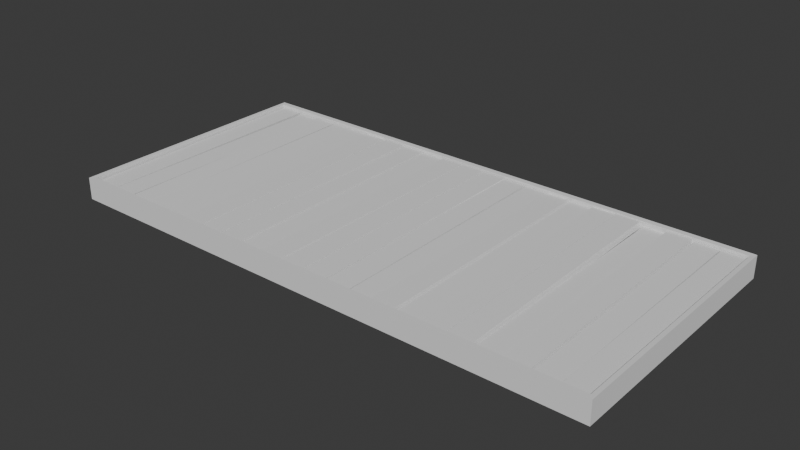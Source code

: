 # Source: Wooden_Platform.blend  (saved by Blender 5.2.44; exported with 4.5.12 LTS)
import bpy
from mathutils import Matrix  # noqa: F401  (used for matrix-valued properties, if any)

bpy.ops.wm.read_factory_settings(use_empty=True)
scene = bpy.context.scene
scene.name = 'Scene'

# ---- collections
col_collection = bpy.data.collections.new('Collection'); scene.collection.children.link(col_collection)

# ---- world
world_world = bpy.data.worlds.new('World'); scene.world = world_world
world_world.use_nodes = True; world_world.node_tree.nodes.clear()
_N = world_world.node_tree.nodes; _L = world_world.node_tree.links
n0 = _N.new('ShaderNodeOutputWorld'); n0.name = 'World Output'; n0.location = (200, 100)
n1 = _N.new('ShaderNodeBackground'); n1.name = 'Background'; n1.location = (-200, 100)
n1.inputs[0].default_value = (0.05088, 0.05088, 0.05088, 1.0)
_L.new(n1.outputs[0], n0.inputs[0])
n0.is_active_output = True
world_world.color = (0.05088, 0.05088, 0.05088)
world_world.sun_shadow_jitter_overblur = 0.0

# ---- meshes
me_cube_137 = bpy.data.meshes.new('Cube.137')
me_cube_137.from_pydata([(2.235, 1.181, 0.4881), (2.235, 1.181, 0.4303), (2.235, -1.24, 0.4881), (2.235, -1.24, 0.4303), (2.009, 1.181, 0.4881), (2.009, 1.181, 0.4303), (2.009, -1.24, 0.4881), (2.009, -1.24, 0.4303), (1.997, 1.183, 0.4853), (1.989, 1.186, 0.4275), (2.004, -1.238, 0.4787), (1.997, -1.235, 0.421), (1.77, 1.181, 0.4872), (1.763, 1.185, 0.4295), (1.778, -1.239, 0.4807), (1.77, -1.236, 0.4229), (1.744, 1.184, 0.4996), (1.745, 1.189, 0.4419), (1.759, -1.236, 0.4892), (1.76, -1.231, 0.4314), (1.517, 1.182, 0.4993), (1.518, 1.187, 0.4415), (1.532, -1.238, 0.4888), (1.534, -1.233, 0.431), (1.524, 1.187, 0.4675), (1.515, 1.182, 0.4098), (1.529, -1.233, 0.478), (1.52, -1.239, 0.4203), (1.298, 1.187, 0.4699), (1.289, 1.181, 0.4121), (1.303, -1.234, 0.4803), (1.294, -1.239, 0.4226), (1.262, 1.183, 0.5062), (1.271, 1.188, 0.4484), (1.276, -1.237, 0.4974), (1.284, -1.233, 0.4396), (1.036, 1.182, 0.504), (1.044, 1.186, 0.4463), (1.05, -1.239, 0.4952), (1.058, -1.234, 0.4375), (1.025, 1.188, 0.4988), (1.03, 1.19, 0.441), (1.041, -1.233, 0.4944), (1.047, -1.231, 0.4366), (0.7984, 1.186, 0.4974), (0.804, 1.188, 0.4396), (0.8146, -1.235, 0.493), (0.8202, -1.233, 0.4352), (0.8076, 1.185, 0.4797), (0.8043, 1.182, 0.4219), (0.811, -1.236, 0.4845), (0.8076, -1.239, 0.4267), (0.581, 1.184, 0.4805), (0.5777, 1.182, 0.4227), (0.5844, -1.237, 0.4853), (0.5811, -1.239, 0.4275), (0.5583, 1.188, 0.4884), (0.5674, 1.182, 0.4307), (0.5608, -1.233, 0.4993), (0.5699, -1.238, 0.4416), (0.3319, 1.187, 0.4861), (0.341, 1.182, 0.4284), (0.3344, -1.233, 0.497), (0.3435, -1.239, 0.4393), (0.3308, 1.182, 0.488), (0.3269, 1.184, 0.4302), (0.3358, -1.239, 0.4832), (0.3319, -1.237, 0.4254), (0.1043, 1.181, 0.489), (0.1003, 1.183, 0.4312), (0.1093, -1.24, 0.4842), (0.1053, -1.238, 0.4264), (0.09065, 1.18, 0.493), (0.08673, 1.185, 0.4352), (0.09803, -1.24, 0.4829), (0.09411, -1.235, 0.4251), (-0.1359, 1.179, 0.494), (-0.1398, 1.184, 0.4362), (-0.1285, -1.241, 0.4839), (-0.1324, -1.236, 0.4261), (-0.1322, 1.168, 0.4993), (-0.1301, 1.172, 0.4415), (-0.1466, -1.253, 0.4899), (-0.1445, -1.248, 0.4321), (-0.3587, 1.169, 0.4988), (-0.3567, 1.174, 0.441), (-0.3731, -1.251, 0.4894), (-0.3711, -1.246, 0.4316), (-0.3773, 1.17, 0.5033), (-0.3717, 1.174, 0.4455), (-0.3878, -1.251, 0.4941), (-0.3822, -1.246, 0.4363), (-0.6038, 1.171, 0.5018), (-0.5982, 1.176, 0.4441), (-0.6143, -1.249, 0.4927), (-0.6087, -1.245, 0.4349), (-0.62, 1.174, 0.5018), (-0.611, 1.175, 0.444), (-0.6292, -1.247, 0.4983), (-0.6202, -1.246, 0.4406), (-0.8463, 1.175, 0.4995), (-0.8374, 1.176, 0.4418), (-0.8556, -1.246, 0.4961), (-0.8466, -1.244, 0.4383), (-0.8613, 1.184, 0.4855), (-0.8652, 1.185, 0.4277), (-0.8535, -1.237, 0.4834), (-0.8574, -1.236, 0.4256), (-1.088, 1.183, 0.4865), (-1.092, 1.184, 0.4287), (-1.08, -1.238, 0.4844), (-1.084, -1.237, 0.4266), (-1.099, 1.181, 0.4925), (-1.094, 1.18, 0.4347), (-1.101, -1.24, 0.4944), (-1.095, -1.241, 0.4366), (-1.326, 1.181, 0.4911), (-1.32, 1.18, 0.4333), (-1.327, -1.24, 0.493), (-1.322, -1.241, 0.4352), (-1.338, 1.177, 0.5009), (-1.333, 1.18, 0.4431), (-1.339, -1.244, 0.4944), (-1.333, -1.241, 0.4366), (-1.565, 1.177, 0.4994), (-1.559, 1.18, 0.4416), (-1.565, -1.244, 0.493), (-1.56, -1.24, 0.4352), (-1.593, 1.192, 0.493), (-1.585, 1.189, 0.4353), (-1.578, -1.229, 0.4979), (-1.57, -1.232, 0.4401), (-1.82, 1.19, 0.491), (-1.811, 1.187, 0.4332), (-1.805, -1.231, 0.4958), (-1.797, -1.233, 0.4381), (-1.805, 1.178, 0.4888), (-1.806, 1.179, 0.431), (-1.808, -1.243, 0.4869), (-1.809, -1.242, 0.4291), (-2.031, 1.178, 0.489), (-2.032, 1.179, 0.4312), (-2.035, -1.243, 0.4871), (-2.036, -1.242, 0.4293), (-2.028, 1.169, 0.4892), (-2.033, 1.172, 0.4314), (-2.043, -1.252, 0.4815), (-2.048, -1.248, 0.4237), (-2.255, 1.17, 0.4905), (-2.26, 1.174, 0.4327), (-2.27, -1.25, 0.4828), (-2.275, -1.246, 0.425), (-2.272, 1.173, 0.4883), (-2.281, 1.179, 0.4306), (-2.277, -1.248, 0.4763), (-2.287, -1.242, 0.4185), (-2.498, 1.173, 0.4907), (-2.508, 1.179, 0.433), (-2.504, -1.247, 0.4787), (-2.513, -1.241, 0.4209), (-2.509, 1.177, 0.4762), (-2.516, 1.175, 0.4184), (-2.517, -1.243, 0.4805), (-2.524, -1.245, 0.4227), (-2.735, 1.179, 0.4779), (-2.742, 1.177, 0.4201), (-2.744, -1.242, 0.4822), (-2.751, -1.244, 0.4244), (-2.761, 1.183, 0.4853), (-2.769, 1.186, 0.4275), (-2.754, -1.238, 0.4788), (-2.761, -1.235, 0.421), (-2.988, 1.181, 0.4872), (-2.995, 1.185, 0.4294), (-2.98, -1.239, 0.4807), (-2.988, -1.236, 0.4229), (2.284, 1.236, 0.5176), (2.284, 1.236, 0.3027), (2.242, 1.187, 0.5159), (2.242, 1.187, 0.3044), (-3.043, 1.236, 0.5176), (-3.043, 1.236, 0.3027), (-3.002, 1.187, 0.5159), (-3.002, 1.187, 0.3044), (-3.043, -1.282, 0.5176), (-3.043, -1.282, 0.3027), (-3.002, -1.235, 0.5159), (-3.002, -1.235, 0.3044), (2.284, -1.287, 0.5176), (2.284, -1.287, 0.3027), (2.242, -1.24, 0.5159), (2.242, -1.24, 0.3044)], [], [(0, 2, 3, 1), (2, 6, 7, 3), (6, 4, 5, 7), (4, 0, 1, 5), (2, 0, 4, 6), (7, 5, 1, 3), (8, 10, 11, 9), (10, 14, 15, 11), (14, 12, 13, 15), (12, 8, 9, 13), (10, 8, 12, 14), (15, 13, 9, 11), (16, 18, 19, 17), (18, 22, 23, 19), (22, 20, 21, 23), (20, 16, 17, 21), (18, 16, 20, 22), (23, 21, 17, 19), (24, 26, 27, 25), (26, 30, 31, 27), (30, 28, 29, 31), (28, 24, 25, 29), (26, 24, 28, 30), (31, 29, 25, 27), (32, 34, 35, 33), (34, 38, 39, 35), (38, 36, 37, 39), (36, 32, 33, 37), (34, 32, 36, 38), (39, 37, 33, 35), (40, 42, 43, 41), (42, 46, 47, 43), (46, 44, 45, 47), (44, 40, 41, 45), (42, 40, 44, 46), (47, 45, 41, 43), (48, 50, 51, 49), (50, 54, 55, 51), (54, 52, 53, 55), (52, 48, 49, 53), (50, 48, 52, 54), (55, 53, 49, 51), (56, 58, 59, 57), (58, 62, 63, 59), (62, 60, 61, 63), (60, 56, 57, 61), (58, 56, 60, 62), (63, 61, 57, 59), (64, 66, 67, 65), (66, 70, 71, 67), (70, 68, 69, 71), (68, 64, 65, 69), (66, 64, 68, 70), (71, 69, 65, 67), (72, 74, 75, 73), (74, 78, 79, 75), (78, 76, 77, 79), (76, 72, 73, 77), (74, 72, 76, 78), (79, 77, 73, 75), (80, 82, 83, 81), (82, 86, 87, 83), (86, 84, 85, 87), (84, 80, 81, 85), (82, 80, 84, 86), (87, 85, 81, 83), (88, 90, 91, 89), (90, 94, 95, 91), (94, 92, 93, 95), (92, 88, 89, 93), (90, 88, 92, 94), (95, 93, 89, 91), (96, 98, 99, 97), (98, 102, 103, 99), (102, 100, 101, 103), (100, 96, 97, 101), (98, 96, 100, 102), (103, 101, 97, 99), (104, 106, 107, 105), (106, 110, 111, 107), (110, 108, 109, 111), (108, 104, 105, 109), (106, 104, 108, 110), (111, 109, 105, 107), (112, 114, 115, 113), (114, 118, 119, 115), (118, 116, 117, 119), (116, 112, 113, 117), (114, 112, 116, 118), (119, 117, 113, 115), (120, 122, 123, 121), (122, 126, 127, 123), (126, 124, 125, 127), (124, 120, 121, 125), (122, 120, 124, 126), (127, 125, 121, 123), (128, 130, 131, 129), (130, 134, 135, 131), (134, 132, 133, 135), (132, 128, 129, 133), (130, 128, 132, 134), (135, 133, 129, 131), (136, 138, 139, 137), (138, 142, 143, 139), (142, 140, 141, 143), (140, 136, 137, 141), (138, 136, 140, 142), (143, 141, 137, 139), (144, 146, 147, 145), (146, 150, 151, 147), (150, 148, 149, 151), (148, 144, 145, 149), (146, 144, 148, 150), (151, 149, 145, 147), (152, 154, 155, 153), (154, 158, 159, 155), (158, 156, 157, 159), (156, 152, 153, 157), (154, 152, 156, 158), (159, 157, 153, 155), (160, 162, 163, 161), (162, 166, 167, 163), (166, 164, 165, 167), (164, 160, 161, 165), (162, 160, 164, 166), (167, 165, 161, 163), (168, 170, 171, 169), (170, 174, 175, 171), (174, 172, 173, 175), (172, 168, 169, 173), (170, 168, 172, 174), (175, 173, 169, 171), (179, 177, 189, 191), (178, 182, 183, 179), (181, 183, 187, 185), (180, 176, 177, 181), (178, 176, 180, 182), (183, 181, 177, 179), (186, 184, 185, 187), (183, 182, 186, 187), (180, 181, 185, 184), (182, 180, 184, 186), (188, 190, 191, 189), (176, 178, 190, 188), (178, 179, 191, 190), (177, 176, 188, 189), (188, 184, 185, 189), (191, 187, 186, 190), (184, 188, 190, 186), (191, 189, 185, 187)])
_uv = me_cube_137.uv_layers.new(name='UVMap')
_uv.uv.foreach_set('vector', [0.375, 0.0, 0.375, 0.25, 0.625, 0.25, 0.625, 0.0, 0.375, 0.25, 0.375, 0.5, 0.625, 0.5, 0.625, 0.25, 0.375, 0.5, 0.375, 0.75, 0.625, 0.75, 0.625, 0.5, 0.375, 0.75, 0.375, 1.0, 0.625, 1.0, 0.625, 0.75, 0.125, 0.5, 0.125, 0.75, 0.375, 0.75, 0.375, 0.5, 0.625, 0.5, 0.625, 0.75, 0.875, 0.75, 0.875, 0.5, 0.375, 0.0, 0.375, 0.25, 0.625, 0.25, 0.625, 0.0, 0.375, 0.25, 0.375, 0.5, 0.625, 0.5, 0.625, 0.25, 0.375, 0.5, 0.375, 0.75, 0.625, 0.75, 0.625, 0.5, 0.375, 0.75, 0.375, 1.0, 0.625, 1.0, 0.625, 0.75, 0.125, 0.5, 0.125, 0.75, 0.375, 0.75, 0.375, 0.5, 0.625, 0.5, 0.625, 0.75, 0.875, 0.75, 0.875, 0.5, 0.375, 0.0, 0.375, 0.25, 0.625, 0.25, 0.625, 0.0, 0.375, 0.25, 0.375, 0.5, 0.625, 0.5, 0.625, 0.25, 0.375, 0.5, 0.375, 0.75, 0.625, 0.75, 0.625, 0.5, 0.375, 0.75, 0.375, 1.0, 0.625, 1.0, 0.625, 0.75, 0.125, 0.5, 0.125, 0.75, 0.375, 0.75, 0.375, 0.5, 0.625, 0.5, 0.625, 0.75, 0.875, 0.75, 0.875, 0.5, 0.375, 0.0, 0.375, 0.25, 0.625, 0.25, 0.625, 0.0, 0.375, 0.25, 0.375, 0.5, 0.625, 0.5, 0.625, 0.25, 0.375, 0.5, 0.375, 0.75, 0.625, 0.75, 0.625, 0.5, 0.375, 0.75, 0.375, 1.0, 0.625, 1.0, 0.625, 0.75, 0.125, 0.5, 0.125, 0.75, 0.375, 0.75, 0.375, 0.5, 0.625, 0.5, 0.625, 0.75, 0.875, 0.75, 0.875, 0.5, 0.375, 0.0, 0.375, 0.25, 0.625, 0.25, 0.625, 0.0, 0.375, 0.25, 0.375, 0.5, 0.625, 0.5, 0.625, 0.25, 0.375, 0.5, 0.375, 0.75, 0.625, 0.75, 0.625, 0.5, 0.375, 0.75, 0.375, 1.0, 0.625, 1.0, 0.625, 0.75, 0.125, 0.5, 0.125, 0.75, 0.375, 0.75, 0.375, 0.5, 0.625, 0.5, 0.625, 0.75, 0.875, 0.75, 0.875, 0.5, 0.375, 0.0, 0.375, 0.25, 0.625, 0.25, 0.625, 0.0, 0.375, 0.25, 0.375, 0.5, 0.625, 0.5, 0.625, 0.25, 0.375, 0.5, 0.375, 0.75, 0.625, 0.75, 0.625, 0.5, 0.375, 0.75, 0.375, 1.0, 0.625, 1.0, 0.625, 0.75, 0.125, 0.5, 0.125, 0.75, 0.375, 0.75, 0.375, 0.5, 0.625, 0.5, 0.625, 0.75, 0.875, 0.75, 0.875, 0.5, 0.375, 0.0, 0.375, 0.25, 0.625, 0.25, 0.625, 0.0, 0.375, 0.25, 0.375, 0.5, 0.625, 0.5, 0.625, 0.25, 0.375, 0.5, 0.375, 0.75, 0.625, 0.75, 0.625, 0.5, 0.375, 0.75, 0.375, 1.0, 0.625, 1.0, 0.625, 0.75, 0.125, 0.5, 0.125, 0.75, 0.375, 0.75, 0.375, 0.5, 0.625, 0.5, 0.625, 0.75, 0.875, 0.75, 0.875, 0.5, 0.375, 0.0, 0.375, 0.25, 0.625, 0.25, 0.625, 0.0, 0.375, 0.25, 0.375, 0.5, 0.625, 0.5, 0.625, 0.25, 0.375, 0.5, 0.375, 0.75, 0.625, 0.75, 0.625, 0.5, 0.375, 0.75, 0.375, 1.0, 0.625, 1.0, 0.625, 0.75, 0.125, 0.5, 0.125, 0.75, 0.375, 0.75, 0.375, 0.5, 0.625, 0.5, 0.625, 0.75, 0.875, 0.75, 0.875, 0.5, 0.375, 0.0, 0.375, 0.25, 0.625, 0.25, 0.625, 0.0, 0.375, 0.25, 0.375, 0.5, 0.625, 0.5, 0.625, 0.25, 0.375, 0.5, 0.375, 0.75, 0.625, 0.75, 0.625, 0.5, 0.375, 0.75, 0.375, 1.0, 0.625, 1.0, 0.625, 0.75, 0.125, 0.5, 0.125, 0.75, 0.375, 0.75, 0.375, 0.5, 0.625, 0.5, 0.625, 0.75, 0.875, 0.75, 0.875, 0.5, 0.375, 0.0, 0.375, 0.25, 0.625, 0.25, 0.625, 0.0, 0.375, 0.25, 0.375, 0.5, 0.625, 0.5, 0.625, 0.25, 0.375, 0.5, 0.375, 0.75, 0.625, 0.75, 0.625, 0.5, 0.375, 0.75, 0.375, 1.0, 0.625, 1.0, 0.625, 0.75, 0.125, 0.5, 0.125, 0.75, 0.375, 0.75, 0.375, 0.5, 0.625, 0.5, 0.625, 0.75, 0.875, 0.75, 0.875, 0.5, 0.375, 0.0, 0.375, 0.25, 0.625, 0.25, 0.625, 0.0, 0.375, 0.25, 0.375, 0.5, 0.625, 0.5, 0.625, 0.25, 0.375, 0.5, 0.375, 0.75, 0.625, 0.75, 0.625, 0.5, 0.375, 0.75, 0.375, 1.0, 0.625, 1.0, 0.625, 0.75, 0.125, 0.5, 0.125, 0.75, 0.375, 0.75, 0.375, 0.5, 0.625, 0.5, 0.625, 0.75, 0.875, 0.75, 0.875, 0.5, 0.375, 0.0, 0.375, 0.25, 0.625, 0.25, 0.625, 0.0, 0.375, 0.25, 0.375, 0.5, 0.625, 0.5, 0.625, 0.25, 0.375, 0.5, 0.375, 0.75, 0.625, 0.75, 0.625, 0.5, 0.375, 0.75, 0.375, 1.0, 0.625, 1.0, 0.625, 0.75, 0.125, 0.5, 0.125, 0.75, 0.375, 0.75, 0.375, 0.5, 0.625, 0.5, 0.625, 0.75, 0.875, 0.75, 0.875, 0.5, 0.375, 0.0, 0.375, 0.25, 0.625, 0.25, 0.625, 0.0, 0.375, 0.25, 0.375, 0.5, 0.625, 0.5, 0.625, 0.25, 0.375, 0.5, 0.375, 0.75, 0.625, 0.75, 0.625, 0.5, 0.375, 0.75, 0.375, 1.0, 0.625, 1.0, 0.625, 0.75, 0.125, 0.5, 0.125, 0.75, 0.375, 0.75, 0.375, 0.5, 0.625, 0.5, 0.625, 0.75, 0.875, 0.75, 0.875, 0.5, 0.375, 0.0, 0.375, 0.25, 0.625, 0.25, 0.625, 0.0, 0.375, 0.25, 0.375, 0.5, 0.625, 0.5, 0.625, 0.25, 0.375, 0.5, 0.375, 0.75, 0.625, 0.75, 0.625, 0.5, 0.375, 0.75, 0.375, 1.0, 0.625, 1.0, 0.625, 0.75, 0.125, 0.5, 0.125, 0.75, 0.375, 0.75, 0.375, 0.5, 0.625, 0.5, 0.625, 0.75, 0.875, 0.75, 0.875, 0.5, 0.375, 0.0, 0.375, 0.25, 0.625, 0.25, 0.625, 0.0, 0.375, 0.25, 0.375, 0.5, 0.625, 0.5, 0.625, 0.25, 0.375, 0.5, 0.375, 0.75, 0.625, 0.75, 0.625, 0.5, 0.375, 0.75, 0.375, 1.0, 0.625, 1.0, 0.625, 0.75, 0.125, 0.5, 0.125, 0.75, 0.375, 0.75, 0.375, 0.5, 0.625, 0.5, 0.625, 0.75, 0.875, 0.75, 0.875, 0.5, 0.375, 0.0, 0.375, 0.25, 0.625, 0.25, 0.625, 0.0, 0.375, 0.25, 0.375, 0.5, 0.625, 0.5, 0.625, 0.25, 0.375, 0.5, 0.375, 0.75, 0.625, 0.75, 0.625, 0.5, 0.375, 0.75, 0.375, 1.0, 0.625, 1.0, 0.625, 0.75, 0.125, 0.5, 0.125, 0.75, 0.375, 0.75, 0.375, 0.5, 0.625, 0.5, 0.625, 0.75, 0.875, 0.75, 0.875, 0.5, 0.375, 0.0, 0.375, 0.25, 0.625, 0.25, 0.625, 0.0, 0.375, 0.25, 0.375, 0.5, 0.625, 0.5, 0.625, 0.25, 0.375, 0.5, 0.375, 0.75, 0.625, 0.75, 0.625, 0.5, 0.375, 0.75, 0.375, 1.0, 0.625, 1.0, 0.625, 0.75, 0.125, 0.5, 0.125, 0.75, 0.375, 0.75, 0.375, 0.5, 0.625, 0.5, 0.625, 0.75, 0.875, 0.75, 0.875, 0.5, 0.375, 0.0, 0.375, 0.25, 0.625, 0.25, 0.625, 0.0, 0.375, 0.25, 0.375, 0.5, 0.625, 0.5, 0.625, 0.25, 0.375, 0.5, 0.375, 0.75, 0.625, 0.75, 0.625, 0.5, 0.375, 0.75, 0.375, 1.0, 0.625, 1.0, 0.625, 0.75, 0.125, 0.5, 0.125, 0.75, 0.375, 0.75, 0.375, 0.5, 0.625, 0.5, 0.625, 0.75, 0.875, 0.75, 0.875, 0.5, 0.375, 0.0, 0.375, 0.25, 0.625, 0.25, 0.625, 0.0, 0.375, 0.25, 0.375, 0.5, 0.625, 0.5, 0.625, 0.25, 0.375, 0.5, 0.375, 0.75, 0.625, 0.75, 0.625, 0.5, 0.375, 0.75, 0.375, 1.0, 0.625, 1.0, 0.625, 0.75, 0.125, 0.5, 0.125, 0.75, 0.375, 0.75, 0.375, 0.5, 0.625, 0.5, 0.625, 0.75, 0.875, 0.75, 0.875, 0.5, 0.375, 0.0, 0.375, 0.25, 0.625, 0.25, 0.625, 0.0, 0.375, 0.25, 0.375, 0.5, 0.625, 0.5, 0.625, 0.25, 0.375, 0.5, 0.375, 0.75, 0.625, 0.75, 0.625, 0.5, 0.375, 0.75, 0.375, 1.0, 0.625, 1.0, 0.625, 0.75, 0.125, 0.5, 0.125, 0.75, 0.375, 0.75, 0.375, 0.5, 0.625, 0.5, 0.625, 0.75, 0.875, 0.75, 0.875, 0.5, 0.375, 0.0, 0.375, 0.25, 0.625, 0.25, 0.625, 0.0, 0.375, 0.25, 0.375, 0.5, 0.625, 0.5, 0.625, 0.25, 0.375, 0.5, 0.375, 0.75, 0.625, 0.75, 0.625, 0.5, 0.375, 0.75, 0.375, 1.0, 0.625, 1.0, 0.625, 0.75, 0.125, 0.5, 0.125, 0.75, 0.375, 0.75, 0.375, 0.5, 0.625, 0.5, 0.625, 0.75, 0.875, 0.75, 0.875, 0.5, 0.375, 0.0, 0.375, 0.25, 0.625, 0.25, 0.625, 0.0, 0.375, 0.25, 0.375, 0.5, 0.625, 0.5, 0.625, 0.25, 0.375, 0.5, 0.375, 0.75, 0.625, 0.75, 0.625, 0.5, 0.375, 0.75, 0.375, 1.0, 0.625, 1.0, 0.625, 0.75, 0.125, 0.5, 0.125, 0.75, 0.375, 0.75, 0.375, 0.5, 0.625, 0.5, 0.625, 0.75, 0.875, 0.75, 0.875, 0.5, 0.875, 0.5, 0.875, 0.75, 0.875, 0.75, 0.875, 0.5, 0.375, 0.25, 0.375, 0.5, 0.625, 0.5, 0.625, 0.25, 0.625, 0.75, 0.625, 0.5, 0.625, 0.5, 0.625, 0.75, 0.375, 0.75, 0.375, 1.0, 0.625, 1.0, 0.625, 0.75, 0.125, 0.5, 0.125, 0.75, 0.375, 0.75, 0.375, 0.5, 0.625, 0.5, 0.625, 0.75, 0.875, 0.75, 0.875, 0.5, 0.375, 0.5, 0.375, 0.75, 0.625, 0.75, 0.625, 0.5, 0.625, 0.5, 0.375, 0.5, 0.375, 0.5, 0.625, 0.5, 0.375, 0.75, 0.625, 0.75, 0.625, 0.75, 0.375, 0.75, 0.375, 0.5, 0.375, 0.75, 0.375, 0.75, 0.375, 0.5, 0.375, 0.0, 0.375, 0.25, 0.625, 0.25, 0.625, 0.0, 0.125, 0.75, 0.125, 0.5, 0.125, 0.5, 0.125, 0.75, 0.375, 0.25, 0.625, 0.25, 0.625, 0.25, 0.375, 0.25, 0.625, 1.0, 0.375, 1.0, 0.375, 1.0, 0.625, 1.0, 0.375, 0.0, 0.375, 0.75, 0.625, 0.75, 0.625, 0.0, 0.625, 0.25, 0.625, 0.5, 0.375, 0.5, 0.375, 0.25, 0.0, 0.0, 0.0, 0.0, 0.0, 0.0, 0.0, 0.0, 0.0, 0.0, 0.0, 0.0, 0.0, 0.0, 0.0, 0.0])
me_cube_137.update()

# ---- objects
ob_wooden_platform_col = bpy.data.objects.new('Wooden_Platform-col', me_cube_137)

# ---- transforms, parenting, visibility, modifiers, constraints
ob_wooden_platform_col.location = (0.0, 0.0, 0.0)

# ---- collection membership
col_collection.objects.link(ob_wooden_platform_col)

# ---- scene / render settings (as saved in the file)
scene.frame_start = 1; scene.frame_end = 250; scene.frame_set(1)
scene.render.engine = 'BLENDER_EEVEE_NEXT'
scene.render.bake_bias = 0.0
scene.render.bake_samples = 0
scene.render.compositor_device = 'GPU'
scene.eevee.use_volume_custom_range = False
scene.eevee.fast_gi_thickness_near = 0.1
scene.eevee.fast_gi_thickness_far = 0.0
scene.eevee.ray_tracing_options.screen_trace_thickness = 0.1
bpy.context.view_layer.update()

# ---- added for rendering (the .blend has no active camera and no usable light): camera, sun
cam_auto = bpy.data.cameras.new('AutoCamera')
cam_auto.lens = 50.0
cam_auto.sensor_width = 36.0
cam_auto.clip_end = 1000.0
ob_auto_camera = bpy.data.objects.new('AutoCamera', cam_auto)
scene.collection.objects.link(ob_auto_camera)
ob_auto_camera.location = (5.07742, -6.57411, 4.77585)
ob_auto_camera.rotation_euler = (1.09748, -7.21219e-08, 0.694738)
scene.camera = ob_auto_camera
light_auto_sun = bpy.data.lights.new('AutoSun', 'SUN')
light_auto_sun.energy = 3.0
light_auto_sun.angle = 0.0523599
ob_auto_sun = bpy.data.objects.new('AutoSun', light_auto_sun)
scene.collection.objects.link(ob_auto_sun)
ob_auto_sun.rotation_euler = (0.872665, 0.174533, 0.523599)
bpy.context.view_layer.update()

